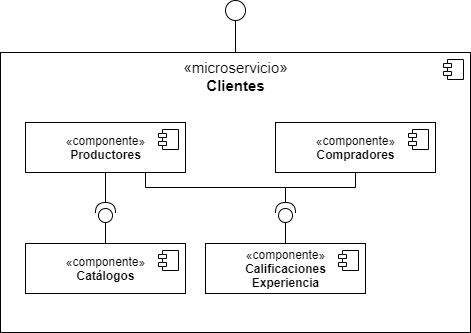

The diagram above was exported from draw.io. Its source (the exported page's mxGraphModel, read from the mxfile embedded in the PNG):
<mxGraphModel dx="1422" dy="762" grid="1" gridSize="10" guides="1" tooltips="1" connect="1" arrows="1" fold="1" page="1" pageScale="1" pageWidth="1100" pageHeight="850" background="#ffffff" math="0" shadow="0">
  <root>
    <mxCell id="0" />
    <mxCell id="1" parent="0" />
    <mxCell id="moq1U-40PZNB5r8znsm7-1" value="&lt;span style=&quot;font-weight: normal&quot;&gt;«microservicio»&lt;/span&gt;&lt;br style=&quot;font-size: 15px&quot;&gt;&lt;span style=&quot;font-size: 15px&quot;&gt;Clientes&lt;br style=&quot;font-size: 15px&quot;&gt;&lt;/span&gt;" style="html=1;dropTarget=0;verticalAlign=top;fontStyle=1;fontSize=15;" vertex="1" parent="1">
      <mxGeometry x="300" y="232" width="470" height="280" as="geometry" />
    </mxCell>
    <mxCell id="moq1U-40PZNB5r8znsm7-2" value="" style="shape=module;jettyWidth=8;jettyHeight=4;" vertex="1" parent="moq1U-40PZNB5r8znsm7-1">
      <mxGeometry x="1" width="20" height="20" relative="1" as="geometry">
        <mxPoint x="-27" y="7" as="offset" />
      </mxGeometry>
    </mxCell>
    <mxCell id="moq1U-40PZNB5r8znsm7-3" value="&lt;span style=&quot;font-weight: normal&quot;&gt;«componente»&lt;br&gt;&lt;/span&gt;&lt;span&gt;Productores&lt;br&gt;&lt;/span&gt;" style="html=1;dropTarget=0;fontStyle=1" vertex="1" parent="1">
      <mxGeometry x="325" y="302" width="160" height="50" as="geometry" />
    </mxCell>
    <mxCell id="moq1U-40PZNB5r8znsm7-4" value="" style="shape=module;jettyWidth=8;jettyHeight=4;" vertex="1" parent="moq1U-40PZNB5r8znsm7-3">
      <mxGeometry x="1" width="20" height="20" relative="1" as="geometry">
        <mxPoint x="-27" y="7" as="offset" />
      </mxGeometry>
    </mxCell>
    <mxCell id="moq1U-40PZNB5r8znsm7-5" value="&lt;span style=&quot;font-weight: normal&quot;&gt;«componente»&lt;/span&gt;&lt;br&gt;&lt;span&gt;Compradores&lt;br&gt;&lt;/span&gt;" style="html=1;dropTarget=0;fontStyle=1" vertex="1" parent="1">
      <mxGeometry x="575" y="302" width="160" height="50" as="geometry" />
    </mxCell>
    <mxCell id="moq1U-40PZNB5r8znsm7-6" value="" style="shape=module;jettyWidth=8;jettyHeight=4;" vertex="1" parent="moq1U-40PZNB5r8znsm7-5">
      <mxGeometry x="1" width="20" height="20" relative="1" as="geometry">
        <mxPoint x="-27" y="7" as="offset" />
      </mxGeometry>
    </mxCell>
    <mxCell id="moq1U-40PZNB5r8znsm7-7" value="&lt;span style=&quot;font-weight: normal&quot;&gt;«componente»&lt;/span&gt;&lt;br&gt;&lt;span&gt;Catálogos&lt;br&gt;&lt;/span&gt;" style="html=1;dropTarget=0;fontStyle=1" vertex="1" parent="1">
      <mxGeometry x="325" y="423" width="160" height="50" as="geometry" />
    </mxCell>
    <mxCell id="moq1U-40PZNB5r8znsm7-8" value="" style="shape=module;jettyWidth=8;jettyHeight=4;" vertex="1" parent="moq1U-40PZNB5r8znsm7-7">
      <mxGeometry x="1" width="20" height="20" relative="1" as="geometry">
        <mxPoint x="-27" y="7" as="offset" />
      </mxGeometry>
    </mxCell>
    <mxCell id="moq1U-40PZNB5r8znsm7-9" value="" style="shape=providedRequiredInterface;html=1;verticalLabelPosition=bottom;direction=north;" vertex="1" parent="1">
      <mxGeometry x="395" y="382" width="20" height="20" as="geometry" />
    </mxCell>
    <mxCell id="moq1U-40PZNB5r8znsm7-10" value="" style="endArrow=none;html=1;entryX=0;entryY=0.5;entryDx=0;entryDy=0;entryPerimeter=0;exitX=0.5;exitY=0;exitDx=0;exitDy=0;" edge="1" parent="1" source="moq1U-40PZNB5r8znsm7-7" target="moq1U-40PZNB5r8znsm7-9">
      <mxGeometry width="50" height="50" relative="1" as="geometry">
        <mxPoint x="815" y="423" as="sourcePoint" />
        <mxPoint x="865" y="373" as="targetPoint" />
      </mxGeometry>
    </mxCell>
    <mxCell id="moq1U-40PZNB5r8znsm7-11" value="" style="endArrow=none;html=1;exitX=1;exitY=0.5;exitDx=0;exitDy=0;exitPerimeter=0;entryX=0.5;entryY=1;entryDx=0;entryDy=0;edgeStyle=orthogonalEdgeStyle;rounded=0;" edge="1" parent="1" source="moq1U-40PZNB5r8znsm7-9" target="moq1U-40PZNB5r8znsm7-3">
      <mxGeometry width="50" height="50" relative="1" as="geometry">
        <mxPoint x="815" y="423" as="sourcePoint" />
        <mxPoint x="865" y="373" as="targetPoint" />
      </mxGeometry>
    </mxCell>
    <mxCell id="moq1U-40PZNB5r8znsm7-13" value="" style="endArrow=none;html=1;exitX=0.5;exitY=0;exitDx=0;exitDy=0;entryX=0.5;entryY=1;entryDx=0;entryDy=0;" edge="1" parent="1" source="moq1U-40PZNB5r8znsm7-1" target="moq1U-40PZNB5r8znsm7-20">
      <mxGeometry width="50" height="50" relative="1" as="geometry">
        <mxPoint x="1235" y="332" as="sourcePoint" />
        <mxPoint x="520" y="210" as="targetPoint" />
      </mxGeometry>
    </mxCell>
    <mxCell id="moq1U-40PZNB5r8znsm7-14" value="&lt;span style=&quot;font-weight: normal&quot;&gt;«componente»&lt;/span&gt;&lt;br&gt;&lt;span&gt;Calificaciones&lt;br&gt;Experiencia&lt;br&gt;&lt;/span&gt;" style="html=1;dropTarget=0;fontStyle=1" vertex="1" parent="1">
      <mxGeometry x="505" y="423" width="160" height="50" as="geometry" />
    </mxCell>
    <mxCell id="moq1U-40PZNB5r8znsm7-15" value="" style="shape=module;jettyWidth=8;jettyHeight=4;" vertex="1" parent="moq1U-40PZNB5r8znsm7-14">
      <mxGeometry x="1" width="20" height="20" relative="1" as="geometry">
        <mxPoint x="-27" y="7" as="offset" />
      </mxGeometry>
    </mxCell>
    <mxCell id="moq1U-40PZNB5r8znsm7-16" value="" style="shape=providedRequiredInterface;html=1;verticalLabelPosition=bottom;direction=north;" vertex="1" parent="1">
      <mxGeometry x="575" y="382" width="20" height="20" as="geometry" />
    </mxCell>
    <mxCell id="moq1U-40PZNB5r8znsm7-17" value="" style="endArrow=none;html=1;exitX=0.5;exitY=0;exitDx=0;exitDy=0;entryX=0;entryY=0.5;entryDx=0;entryDy=0;entryPerimeter=0;" edge="1" parent="1" source="moq1U-40PZNB5r8znsm7-14" target="moq1U-40PZNB5r8znsm7-16">
      <mxGeometry width="50" height="50" relative="1" as="geometry">
        <mxPoint x="885" y="252" as="sourcePoint" />
        <mxPoint x="935" y="202" as="targetPoint" />
      </mxGeometry>
    </mxCell>
    <mxCell id="moq1U-40PZNB5r8znsm7-18" value="" style="endArrow=none;html=1;exitX=1;exitY=0.5;exitDx=0;exitDy=0;entryX=0.5;entryY=1;entryDx=0;entryDy=0;exitPerimeter=0;rounded=0;edgeStyle=orthogonalEdgeStyle;" edge="1" parent="1" source="moq1U-40PZNB5r8znsm7-16" target="moq1U-40PZNB5r8znsm7-5">
      <mxGeometry width="50" height="50" relative="1" as="geometry">
        <mxPoint x="615" y="432" as="sourcePoint" />
        <mxPoint x="615" y="412" as="targetPoint" />
      </mxGeometry>
    </mxCell>
    <mxCell id="moq1U-40PZNB5r8znsm7-19" value="" style="endArrow=none;html=1;exitX=0.75;exitY=1;exitDx=0;exitDy=0;entryX=1;entryY=0.5;entryDx=0;entryDy=0;entryPerimeter=0;edgeStyle=orthogonalEdgeStyle;rounded=0;" edge="1" parent="1" source="moq1U-40PZNB5r8znsm7-3" target="moq1U-40PZNB5r8znsm7-16">
      <mxGeometry width="50" height="50" relative="1" as="geometry">
        <mxPoint x="885" y="252" as="sourcePoint" />
        <mxPoint x="935" y="202" as="targetPoint" />
      </mxGeometry>
    </mxCell>
    <mxCell id="moq1U-40PZNB5r8znsm7-20" value="" style="ellipse;whiteSpace=wrap;html=1;aspect=fixed;" vertex="1" parent="1">
      <mxGeometry x="525" y="180" width="20" height="20" as="geometry" />
    </mxCell>
  </root>
</mxGraphModel>